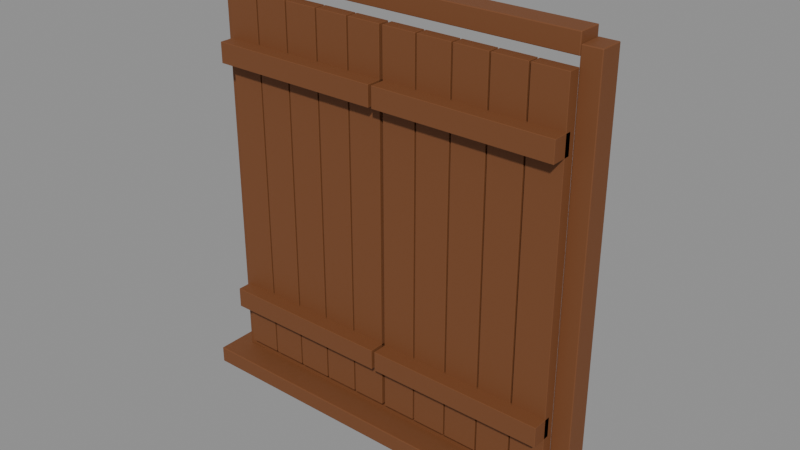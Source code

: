 # Source: kampung-timber-window.blend  (saved by Blender 4.0.36; exported with 4.5.12 LTS)
import bpy
from mathutils import Matrix  # noqa: F401  (used for matrix-valued properties, if any)

bpy.ops.wm.read_factory_settings(use_empty=True)
scene = bpy.context.scene
scene.name = 'Scene'

# ---- materials (node trees are filled in below, after node groups)
mat_tropical_timber = bpy.data.materials.new('Tropical timber')
mat_tropical_timber.use_transparent_shadow = False
mat_tropical_timber.diffuse_color = (0.1845, 0.0648, 0.02122, 1.0)

# ---- material node trees
mat_tropical_timber.use_nodes = True; mat_tropical_timber.node_tree.nodes.clear()
_N = mat_tropical_timber.node_tree.nodes; _L = mat_tropical_timber.node_tree.links
n0 = _N.new('ShaderNodeBsdfPrincipled'); n0.name = 'Principled BSDF'; n0.location = (10, 300)
n0.inputs[0].default_value = (0.1845, 0.0648, 0.02122, 1.0)
n0.inputs[2].default_value = 0.68
n0.inputs[3].default_value = 1.45
n1 = _N.new('ShaderNodeOutputMaterial'); n1.name = 'Material Output'; n1.location = (300, 300)
_L.new(n0.outputs[0], n1.inputs[0])
n1.is_active_output = True

# ---- meshes
me_cube = bpy.data.meshes.new('Cube')
me_cube.from_pydata([(-0.0275, -0.035, -0.6), (-0.0275, -0.035, 0.6), (-0.0275, 0.035, -0.6), (-0.0275, 0.035, 0.6), (0.0275, -0.035, -0.6), (0.0275, -0.035, 0.6), (0.0275, 0.035, -0.6), (0.0275, 0.035, 0.6)], [], [(0, 1, 3, 2), (2, 3, 7, 6), (6, 7, 5, 4), (4, 5, 1, 0), (2, 6, 4, 0), (7, 3, 1, 5)])
_uv = me_cube.uv_layers.new(name='UVMap')
_uv.uv.foreach_set('vector', [0.375, 0.0, 0.625, 0.0, 0.625, 0.25, 0.375, 0.25, 0.375, 0.25, 0.625, 0.25, 0.625, 0.5, 0.375, 0.5, 0.375, 0.5, 0.625, 0.5, 0.625, 0.75, 0.375, 0.75, 0.375, 0.75, 0.625, 0.75, 0.625, 1.0, 0.375, 1.0, 0.125, 0.5, 0.375, 0.5, 0.375, 0.75, 0.125, 0.75, 0.625, 0.5, 0.875, 0.5, 0.875, 0.75, 0.625, 0.75])
me_cube.materials.append(mat_tropical_timber)
me_cube.update()
me_cube_001 = bpy.data.meshes.new('Cube.001')
me_cube_001.from_pydata([(-0.0275, -0.035, -0.6), (-0.0275, -0.035, 0.6), (-0.0275, 0.035, -0.6), (-0.0275, 0.035, 0.6), (0.0275, -0.035, -0.6), (0.0275, -0.035, 0.6), (0.0275, 0.035, -0.6), (0.0275, 0.035, 0.6)], [], [(0, 1, 3, 2), (2, 3, 7, 6), (6, 7, 5, 4), (4, 5, 1, 0), (2, 6, 4, 0), (7, 3, 1, 5)])
_uv = me_cube_001.uv_layers.new(name='UVMap')
_uv.uv.foreach_set('vector', [0.375, 0.0, 0.625, 0.0, 0.625, 0.25, 0.375, 0.25, 0.375, 0.25, 0.625, 0.25, 0.625, 0.5, 0.375, 0.5, 0.375, 0.5, 0.625, 0.5, 0.625, 0.75, 0.375, 0.75, 0.375, 0.75, 0.625, 0.75, 0.625, 1.0, 0.375, 1.0, 0.125, 0.5, 0.375, 0.5, 0.375, 0.75, 0.125, 0.75, 0.625, 0.5, 0.875, 0.5, 0.875, 0.75, 0.625, 0.75])
me_cube_001.materials.append(mat_tropical_timber)
me_cube_001.update()
me_cube_002 = bpy.data.meshes.new('Cube.002')
me_cube_002.from_pydata([(-0.5225, -0.035, -0.0275), (-0.5225, -0.035, 0.0275), (-0.5225, 0.035, -0.0275), (-0.5225, 0.035, 0.0275), (0.5225, -0.035, -0.0275), (0.5225, -0.035, 0.0275), (0.5225, 0.035, -0.0275), (0.5225, 0.035, 0.0275)], [], [(0, 1, 3, 2), (2, 3, 7, 6), (6, 7, 5, 4), (4, 5, 1, 0), (2, 6, 4, 0), (7, 3, 1, 5)])
_uv = me_cube_002.uv_layers.new(name='UVMap')
_uv.uv.foreach_set('vector', [0.375, 0.0, 0.625, 0.0, 0.625, 0.25, 0.375, 0.25, 0.375, 0.25, 0.625, 0.25, 0.625, 0.5, 0.375, 0.5, 0.375, 0.5, 0.625, 0.5, 0.625, 0.75, 0.375, 0.75, 0.375, 0.75, 0.625, 0.75, 0.625, 1.0, 0.375, 1.0, 0.125, 0.5, 0.375, 0.5, 0.375, 0.75, 0.125, 0.75, 0.625, 0.5, 0.875, 0.5, 0.875, 0.75, 0.625, 0.75])
me_cube_002.materials.append(mat_tropical_timber)
me_cube_002.update()
me_cube_003 = bpy.data.meshes.new('Cube.003')
me_cube_003.from_pydata([(-0.5225, -0.035, -0.0275), (-0.5225, -0.035, 0.0275), (-0.5225, 0.035, -0.0275), (-0.5225, 0.035, 0.0275), (0.5225, -0.035, -0.0275), (0.5225, -0.035, 0.0275), (0.5225, 0.035, -0.0275), (0.5225, 0.035, 0.0275)], [], [(0, 1, 3, 2), (2, 3, 7, 6), (6, 7, 5, 4), (4, 5, 1, 0), (2, 6, 4, 0), (7, 3, 1, 5)])
_uv = me_cube_003.uv_layers.new(name='UVMap')
_uv.uv.foreach_set('vector', [0.375, 0.0, 0.625, 0.0, 0.625, 0.25, 0.375, 0.25, 0.375, 0.25, 0.625, 0.25, 0.625, 0.5, 0.375, 0.5, 0.375, 0.5, 0.625, 0.5, 0.625, 0.75, 0.375, 0.75, 0.375, 0.75, 0.625, 0.75, 0.625, 1.0, 0.375, 1.0, 0.125, 0.5, 0.375, 0.5, 0.375, 0.75, 0.125, 0.75, 0.625, 0.5, 0.875, 0.5, 0.875, 0.75, 0.625, 0.75])
me_cube_003.materials.append(mat_tropical_timber)
me_cube_003.update()
me_cube_004 = bpy.data.meshes.new('Cube.004')
me_cube_004.from_pydata([(-0.05, -0.0175, -0.55), (-0.05, -0.0175, 0.55), (-0.05, 0.0175, -0.55), (-0.05, 0.0175, 0.55), (0.05, -0.0175, -0.55), (0.05, -0.0175, 0.55), (0.05, 0.0175, -0.55), (0.05, 0.0175, 0.55)], [], [(0, 1, 3, 2), (2, 3, 7, 6), (6, 7, 5, 4), (4, 5, 1, 0), (2, 6, 4, 0), (7, 3, 1, 5)])
_uv = me_cube_004.uv_layers.new(name='UVMap')
_uv.uv.foreach_set('vector', [0.375, 0.0, 0.625, 0.0, 0.625, 0.25, 0.375, 0.25, 0.375, 0.25, 0.625, 0.25, 0.625, 0.5, 0.375, 0.5, 0.375, 0.5, 0.625, 0.5, 0.625, 0.75, 0.375, 0.75, 0.375, 0.75, 0.625, 0.75, 0.625, 1.0, 0.375, 1.0, 0.125, 0.5, 0.375, 0.5, 0.375, 0.75, 0.125, 0.75, 0.625, 0.5, 0.875, 0.5, 0.875, 0.75, 0.625, 0.75])
me_cube_004.materials.append(mat_tropical_timber)
me_cube_004.update()
me_cube_005 = bpy.data.meshes.new('Cube.005')
me_cube_005.from_pydata([(-0.05, -0.0175, -0.55), (-0.05, -0.0175, 0.55), (-0.05, 0.0175, -0.55), (-0.05, 0.0175, 0.55), (0.05, -0.0175, -0.55), (0.05, -0.0175, 0.55), (0.05, 0.0175, -0.55), (0.05, 0.0175, 0.55)], [], [(0, 1, 3, 2), (2, 3, 7, 6), (6, 7, 5, 4), (4, 5, 1, 0), (2, 6, 4, 0), (7, 3, 1, 5)])
_uv = me_cube_005.uv_layers.new(name='UVMap')
_uv.uv.foreach_set('vector', [0.375, 0.0, 0.625, 0.0, 0.625, 0.25, 0.375, 0.25, 0.375, 0.25, 0.625, 0.25, 0.625, 0.5, 0.375, 0.5, 0.375, 0.5, 0.625, 0.5, 0.625, 0.75, 0.375, 0.75, 0.375, 0.75, 0.625, 0.75, 0.625, 1.0, 0.375, 1.0, 0.125, 0.5, 0.375, 0.5, 0.375, 0.75, 0.125, 0.75, 0.625, 0.5, 0.875, 0.5, 0.875, 0.75, 0.625, 0.75])
me_cube_005.materials.append(mat_tropical_timber)
me_cube_005.update()
me_cube_006 = bpy.data.meshes.new('Cube.006')
me_cube_006.from_pydata([(-0.05, -0.0175, -0.55), (-0.05, -0.0175, 0.55), (-0.05, 0.0175, -0.55), (-0.05, 0.0175, 0.55), (0.05, -0.0175, -0.55), (0.05, -0.0175, 0.55), (0.05, 0.0175, -0.55), (0.05, 0.0175, 0.55)], [], [(0, 1, 3, 2), (2, 3, 7, 6), (6, 7, 5, 4), (4, 5, 1, 0), (2, 6, 4, 0), (7, 3, 1, 5)])
_uv = me_cube_006.uv_layers.new(name='UVMap')
_uv.uv.foreach_set('vector', [0.375, 0.0, 0.625, 0.0, 0.625, 0.25, 0.375, 0.25, 0.375, 0.25, 0.625, 0.25, 0.625, 0.5, 0.375, 0.5, 0.375, 0.5, 0.625, 0.5, 0.625, 0.75, 0.375, 0.75, 0.375, 0.75, 0.625, 0.75, 0.625, 1.0, 0.375, 1.0, 0.125, 0.5, 0.375, 0.5, 0.375, 0.75, 0.125, 0.75, 0.625, 0.5, 0.875, 0.5, 0.875, 0.75, 0.625, 0.75])
me_cube_006.materials.append(mat_tropical_timber)
me_cube_006.update()
me_cube_007 = bpy.data.meshes.new('Cube.007')
me_cube_007.from_pydata([(-0.05, -0.0175, -0.55), (-0.05, -0.0175, 0.55), (-0.05, 0.0175, -0.55), (-0.05, 0.0175, 0.55), (0.05, -0.0175, -0.55), (0.05, -0.0175, 0.55), (0.05, 0.0175, -0.55), (0.05, 0.0175, 0.55)], [], [(0, 1, 3, 2), (2, 3, 7, 6), (6, 7, 5, 4), (4, 5, 1, 0), (2, 6, 4, 0), (7, 3, 1, 5)])
_uv = me_cube_007.uv_layers.new(name='UVMap')
_uv.uv.foreach_set('vector', [0.375, 0.0, 0.625, 0.0, 0.625, 0.25, 0.375, 0.25, 0.375, 0.25, 0.625, 0.25, 0.625, 0.5, 0.375, 0.5, 0.375, 0.5, 0.625, 0.5, 0.625, 0.75, 0.375, 0.75, 0.375, 0.75, 0.625, 0.75, 0.625, 1.0, 0.375, 1.0, 0.125, 0.5, 0.375, 0.5, 0.375, 0.75, 0.125, 0.75, 0.625, 0.5, 0.875, 0.5, 0.875, 0.75, 0.625, 0.75])
me_cube_007.materials.append(mat_tropical_timber)
me_cube_007.update()
me_cube_008 = bpy.data.meshes.new('Cube.008')
me_cube_008.from_pydata([(-0.05, -0.0175, -0.55), (-0.05, -0.0175, 0.55), (-0.05, 0.0175, -0.55), (-0.05, 0.0175, 0.55), (0.05, -0.0175, -0.55), (0.05, -0.0175, 0.55), (0.05, 0.0175, -0.55), (0.05, 0.0175, 0.55)], [], [(0, 1, 3, 2), (2, 3, 7, 6), (6, 7, 5, 4), (4, 5, 1, 0), (2, 6, 4, 0), (7, 3, 1, 5)])
_uv = me_cube_008.uv_layers.new(name='UVMap')
_uv.uv.foreach_set('vector', [0.375, 0.0, 0.625, 0.0, 0.625, 0.25, 0.375, 0.25, 0.375, 0.25, 0.625, 0.25, 0.625, 0.5, 0.375, 0.5, 0.375, 0.5, 0.625, 0.5, 0.625, 0.75, 0.375, 0.75, 0.375, 0.75, 0.625, 0.75, 0.625, 1.0, 0.375, 1.0, 0.125, 0.5, 0.375, 0.5, 0.375, 0.75, 0.125, 0.75, 0.625, 0.5, 0.875, 0.5, 0.875, 0.75, 0.625, 0.75])
me_cube_008.materials.append(mat_tropical_timber)
me_cube_008.update()
me_cube_009 = bpy.data.meshes.new('Cube.009')
me_cube_009.from_pydata([(-0.26, -0.03, -0.03), (-0.26, -0.03, 0.03), (-0.26, 0.03, -0.03), (-0.26, 0.03, 0.03), (0.26, -0.03, -0.03), (0.26, -0.03, 0.03), (0.26, 0.03, -0.03), (0.26, 0.03, 0.03)], [], [(0, 1, 3, 2), (2, 3, 7, 6), (6, 7, 5, 4), (4, 5, 1, 0), (2, 6, 4, 0), (7, 3, 1, 5)])
_uv = me_cube_009.uv_layers.new(name='UVMap')
_uv.uv.foreach_set('vector', [0.375, 0.0, 0.625, 0.0, 0.625, 0.25, 0.375, 0.25, 0.375, 0.25, 0.625, 0.25, 0.625, 0.5, 0.375, 0.5, 0.375, 0.5, 0.625, 0.5, 0.625, 0.75, 0.375, 0.75, 0.375, 0.75, 0.625, 0.75, 0.625, 1.0, 0.375, 1.0, 0.125, 0.5, 0.375, 0.5, 0.375, 0.75, 0.125, 0.75, 0.625, 0.5, 0.875, 0.5, 0.875, 0.75, 0.625, 0.75])
me_cube_009.materials.append(mat_tropical_timber)
me_cube_009.update()
me_cube_010 = bpy.data.meshes.new('Cube.010')
me_cube_010.from_pydata([(-0.26, -0.03, -0.03), (-0.26, -0.03, 0.03), (-0.26, 0.03, -0.03), (-0.26, 0.03, 0.03), (0.26, -0.03, -0.03), (0.26, -0.03, 0.03), (0.26, 0.03, -0.03), (0.26, 0.03, 0.03)], [], [(0, 1, 3, 2), (2, 3, 7, 6), (6, 7, 5, 4), (4, 5, 1, 0), (2, 6, 4, 0), (7, 3, 1, 5)])
_uv = me_cube_010.uv_layers.new(name='UVMap')
_uv.uv.foreach_set('vector', [0.375, 0.0, 0.625, 0.0, 0.625, 0.25, 0.375, 0.25, 0.375, 0.25, 0.625, 0.25, 0.625, 0.5, 0.375, 0.5, 0.375, 0.5, 0.625, 0.5, 0.625, 0.75, 0.375, 0.75, 0.375, 0.75, 0.625, 0.75, 0.625, 1.0, 0.375, 1.0, 0.125, 0.5, 0.375, 0.5, 0.375, 0.75, 0.125, 0.75, 0.625, 0.5, 0.875, 0.5, 0.875, 0.75, 0.625, 0.75])
me_cube_010.materials.append(mat_tropical_timber)
me_cube_010.update()
me_cube_011 = bpy.data.meshes.new('Cube.011')
me_cube_011.from_pydata([(-0.05, -0.0175, -0.55), (-0.05, -0.0175, 0.55), (-0.05, 0.0175, -0.55), (-0.05, 0.0175, 0.55), (0.05, -0.0175, -0.55), (0.05, -0.0175, 0.55), (0.05, 0.0175, -0.55), (0.05, 0.0175, 0.55)], [], [(0, 1, 3, 2), (2, 3, 7, 6), (6, 7, 5, 4), (4, 5, 1, 0), (2, 6, 4, 0), (7, 3, 1, 5)])
_uv = me_cube_011.uv_layers.new(name='UVMap')
_uv.uv.foreach_set('vector', [0.375, 0.0, 0.625, 0.0, 0.625, 0.25, 0.375, 0.25, 0.375, 0.25, 0.625, 0.25, 0.625, 0.5, 0.375, 0.5, 0.375, 0.5, 0.625, 0.5, 0.625, 0.75, 0.375, 0.75, 0.375, 0.75, 0.625, 0.75, 0.625, 1.0, 0.375, 1.0, 0.125, 0.5, 0.375, 0.5, 0.375, 0.75, 0.125, 0.75, 0.625, 0.5, 0.875, 0.5, 0.875, 0.75, 0.625, 0.75])
me_cube_011.materials.append(mat_tropical_timber)
me_cube_011.update()
me_cube_012 = bpy.data.meshes.new('Cube.012')
me_cube_012.from_pydata([(-0.05, -0.0175, -0.55), (-0.05, -0.0175, 0.55), (-0.05, 0.0175, -0.55), (-0.05, 0.0175, 0.55), (0.05, -0.0175, -0.55), (0.05, -0.0175, 0.55), (0.05, 0.0175, -0.55), (0.05, 0.0175, 0.55)], [], [(0, 1, 3, 2), (2, 3, 7, 6), (6, 7, 5, 4), (4, 5, 1, 0), (2, 6, 4, 0), (7, 3, 1, 5)])
_uv = me_cube_012.uv_layers.new(name='UVMap')
_uv.uv.foreach_set('vector', [0.375, 0.0, 0.625, 0.0, 0.625, 0.25, 0.375, 0.25, 0.375, 0.25, 0.625, 0.25, 0.625, 0.5, 0.375, 0.5, 0.375, 0.5, 0.625, 0.5, 0.625, 0.75, 0.375, 0.75, 0.375, 0.75, 0.625, 0.75, 0.625, 1.0, 0.375, 1.0, 0.125, 0.5, 0.375, 0.5, 0.375, 0.75, 0.125, 0.75, 0.625, 0.5, 0.875, 0.5, 0.875, 0.75, 0.625, 0.75])
me_cube_012.materials.append(mat_tropical_timber)
me_cube_012.update()
me_cube_013 = bpy.data.meshes.new('Cube.013')
me_cube_013.from_pydata([(-0.05, -0.0175, -0.55), (-0.05, -0.0175, 0.55), (-0.05, 0.0175, -0.55), (-0.05, 0.0175, 0.55), (0.05, -0.0175, -0.55), (0.05, -0.0175, 0.55), (0.05, 0.0175, -0.55), (0.05, 0.0175, 0.55)], [], [(0, 1, 3, 2), (2, 3, 7, 6), (6, 7, 5, 4), (4, 5, 1, 0), (2, 6, 4, 0), (7, 3, 1, 5)])
_uv = me_cube_013.uv_layers.new(name='UVMap')
_uv.uv.foreach_set('vector', [0.375, 0.0, 0.625, 0.0, 0.625, 0.25, 0.375, 0.25, 0.375, 0.25, 0.625, 0.25, 0.625, 0.5, 0.375, 0.5, 0.375, 0.5, 0.625, 0.5, 0.625, 0.75, 0.375, 0.75, 0.375, 0.75, 0.625, 0.75, 0.625, 1.0, 0.375, 1.0, 0.125, 0.5, 0.375, 0.5, 0.375, 0.75, 0.125, 0.75, 0.625, 0.5, 0.875, 0.5, 0.875, 0.75, 0.625, 0.75])
me_cube_013.materials.append(mat_tropical_timber)
me_cube_013.update()
me_cube_014 = bpy.data.meshes.new('Cube.014')
me_cube_014.from_pydata([(-0.05, -0.0175, -0.55), (-0.05, -0.0175, 0.55), (-0.05, 0.0175, -0.55), (-0.05, 0.0175, 0.55), (0.05, -0.0175, -0.55), (0.05, -0.0175, 0.55), (0.05, 0.0175, -0.55), (0.05, 0.0175, 0.55)], [], [(0, 1, 3, 2), (2, 3, 7, 6), (6, 7, 5, 4), (4, 5, 1, 0), (2, 6, 4, 0), (7, 3, 1, 5)])
_uv = me_cube_014.uv_layers.new(name='UVMap')
_uv.uv.foreach_set('vector', [0.375, 0.0, 0.625, 0.0, 0.625, 0.25, 0.375, 0.25, 0.375, 0.25, 0.625, 0.25, 0.625, 0.5, 0.375, 0.5, 0.375, 0.5, 0.625, 0.5, 0.625, 0.75, 0.375, 0.75, 0.375, 0.75, 0.625, 0.75, 0.625, 1.0, 0.375, 1.0, 0.125, 0.5, 0.375, 0.5, 0.375, 0.75, 0.125, 0.75, 0.625, 0.5, 0.875, 0.5, 0.875, 0.75, 0.625, 0.75])
me_cube_014.materials.append(mat_tropical_timber)
me_cube_014.update()
me_cube_015 = bpy.data.meshes.new('Cube.015')
me_cube_015.from_pydata([(-0.05, -0.0175, -0.55), (-0.05, -0.0175, 0.55), (-0.05, 0.0175, -0.55), (-0.05, 0.0175, 0.55), (0.05, -0.0175, -0.55), (0.05, -0.0175, 0.55), (0.05, 0.0175, -0.55), (0.05, 0.0175, 0.55)], [], [(0, 1, 3, 2), (2, 3, 7, 6), (6, 7, 5, 4), (4, 5, 1, 0), (2, 6, 4, 0), (7, 3, 1, 5)])
_uv = me_cube_015.uv_layers.new(name='UVMap')
_uv.uv.foreach_set('vector', [0.375, 0.0, 0.625, 0.0, 0.625, 0.25, 0.375, 0.25, 0.375, 0.25, 0.625, 0.25, 0.625, 0.5, 0.375, 0.5, 0.375, 0.5, 0.625, 0.5, 0.625, 0.75, 0.375, 0.75, 0.375, 0.75, 0.625, 0.75, 0.625, 1.0, 0.375, 1.0, 0.125, 0.5, 0.375, 0.5, 0.375, 0.75, 0.125, 0.75, 0.625, 0.5, 0.875, 0.5, 0.875, 0.75, 0.625, 0.75])
me_cube_015.materials.append(mat_tropical_timber)
me_cube_015.update()
me_cube_016 = bpy.data.meshes.new('Cube.016')
me_cube_016.from_pydata([(-0.26, -0.03, -0.03), (-0.26, -0.03, 0.03), (-0.26, 0.03, -0.03), (-0.26, 0.03, 0.03), (0.26, -0.03, -0.03), (0.26, -0.03, 0.03), (0.26, 0.03, -0.03), (0.26, 0.03, 0.03)], [], [(0, 1, 3, 2), (2, 3, 7, 6), (6, 7, 5, 4), (4, 5, 1, 0), (2, 6, 4, 0), (7, 3, 1, 5)])
_uv = me_cube_016.uv_layers.new(name='UVMap')
_uv.uv.foreach_set('vector', [0.375, 0.0, 0.625, 0.0, 0.625, 0.25, 0.375, 0.25, 0.375, 0.25, 0.625, 0.25, 0.625, 0.5, 0.375, 0.5, 0.375, 0.5, 0.625, 0.5, 0.625, 0.75, 0.375, 0.75, 0.375, 0.75, 0.625, 0.75, 0.625, 1.0, 0.375, 1.0, 0.125, 0.5, 0.375, 0.5, 0.375, 0.75, 0.125, 0.75, 0.625, 0.5, 0.875, 0.5, 0.875, 0.75, 0.625, 0.75])
me_cube_016.materials.append(mat_tropical_timber)
me_cube_016.update()
me_cube_017 = bpy.data.meshes.new('Cube.017')
me_cube_017.from_pydata([(-0.26, -0.03, -0.03), (-0.26, -0.03, 0.03), (-0.26, 0.03, -0.03), (-0.26, 0.03, 0.03), (0.26, -0.03, -0.03), (0.26, -0.03, 0.03), (0.26, 0.03, -0.03), (0.26, 0.03, 0.03)], [], [(0, 1, 3, 2), (2, 3, 7, 6), (6, 7, 5, 4), (4, 5, 1, 0), (2, 6, 4, 0), (7, 3, 1, 5)])
_uv = me_cube_017.uv_layers.new(name='UVMap')
_uv.uv.foreach_set('vector', [0.375, 0.0, 0.625, 0.0, 0.625, 0.25, 0.375, 0.25, 0.375, 0.25, 0.625, 0.25, 0.625, 0.5, 0.375, 0.5, 0.375, 0.5, 0.625, 0.5, 0.625, 0.75, 0.375, 0.75, 0.375, 0.75, 0.625, 0.75, 0.625, 1.0, 0.375, 1.0, 0.125, 0.5, 0.375, 0.5, 0.375, 0.75, 0.125, 0.75, 0.625, 0.5, 0.875, 0.5, 0.875, 0.75, 0.625, 0.75])
me_cube_017.materials.append(mat_tropical_timber)
me_cube_017.update()
me_cube_018 = bpy.data.meshes.new('Cube.018')
me_cube_018.from_pydata([(-0.625, -0.115, -0.025), (-0.625, -0.115, 0.025), (-0.625, 0.115, -0.025), (-0.625, 0.115, 0.025), (0.625, -0.115, -0.025), (0.625, -0.115, 0.025), (0.625, 0.115, -0.025), (0.625, 0.115, 0.025)], [], [(0, 1, 3, 2), (2, 3, 7, 6), (6, 7, 5, 4), (4, 5, 1, 0), (2, 6, 4, 0), (7, 3, 1, 5)])
_uv = me_cube_018.uv_layers.new(name='UVMap')
_uv.uv.foreach_set('vector', [0.375, 0.0, 0.625, 0.0, 0.625, 0.25, 0.375, 0.25, 0.375, 0.25, 0.625, 0.25, 0.625, 0.5, 0.375, 0.5, 0.375, 0.5, 0.625, 0.5, 0.625, 0.75, 0.375, 0.75, 0.375, 0.75, 0.625, 0.75, 0.625, 1.0, 0.375, 1.0, 0.125, 0.5, 0.375, 0.5, 0.375, 0.75, 0.125, 0.75, 0.625, 0.5, 0.875, 0.5, 0.875, 0.75, 0.625, 0.75])
me_cube_018.materials.append(mat_tropical_timber)
me_cube_018.update()

# ---- objects
ob_asset_kampungtimberwindow = bpy.data.objects.new('ASSET_KampungTimberWindow', None)
ob_outer_frame_stile = bpy.data.objects.new('Outer_Frame_Stile', me_cube)
ob_outer_frame_stile_001 = bpy.data.objects.new('Outer_Frame_Stile.001', me_cube_001)
ob_outer_frame_rail = bpy.data.objects.new('Outer_Frame_Rail', me_cube_002)
ob_outer_frame_rail_001 = bpy.data.objects.new('Outer_Frame_Rail.001', me_cube_003)
ob_movable_shutter__1 = bpy.data.objects.new('MOVABLE_Shutter_-1', None)
ob_plank = bpy.data.objects.new('Plank', me_cube_004)
ob_plank_001 = bpy.data.objects.new('Plank.001', me_cube_005)
ob_plank_002 = bpy.data.objects.new('Plank.002', me_cube_006)
ob_plank_003 = bpy.data.objects.new('Plank.003', me_cube_007)
ob_plank_004 = bpy.data.objects.new('Plank.004', me_cube_008)
ob_brace_001 = bpy.data.objects.new('Brace.001', me_cube_009)
ob_brace_002 = bpy.data.objects.new('Brace.002', me_cube_010)
ob_movable_shutter_1 = bpy.data.objects.new('MOVABLE_Shutter_1', None)
ob_plank_005 = bpy.data.objects.new('Plank.005', me_cube_011)
ob_plank_006 = bpy.data.objects.new('Plank.006', me_cube_012)
ob_plank_007 = bpy.data.objects.new('Plank.007', me_cube_013)
ob_plank_008 = bpy.data.objects.new('Plank.008', me_cube_014)
ob_plank_009 = bpy.data.objects.new('Plank.009', me_cube_015)
ob_brace_003 = bpy.data.objects.new('Brace.003', me_cube_016)
ob_brace = bpy.data.objects.new('Brace', me_cube_017)
ob_sill = bpy.data.objects.new('Sill', me_cube_018)

# ---- transforms, parenting, visibility, modifiers, constraints
ob_asset_kampungtimberwindow.location = (0.0, 0.0, 0.0)
ob_outer_frame_stile.parent = ob_asset_kampungtimberwindow
ob_outer_frame_stile.location = (-0.55, 0.0, 0.65)
_m = ob_outer_frame_stile.modifiers.new('Editable eased edges', 'BEVEL')
_m.width = 0.002
_m.width_pct = 0.002
_m.segments = 2
ob_outer_frame_stile_001.parent = ob_asset_kampungtimberwindow
ob_outer_frame_stile_001.location = (0.55, 0.0, 0.65)
_m = ob_outer_frame_stile_001.modifiers.new('Editable eased edges', 'BEVEL')
_m.width = 0.002
_m.width_pct = 0.002
_m.segments = 2
ob_outer_frame_rail.parent = ob_asset_kampungtimberwindow
ob_outer_frame_rail.location = (0.0, 0.0, 0.05)
_m = ob_outer_frame_rail.modifiers.new('Editable eased edges', 'BEVEL')
_m.width = 0.002
_m.width_pct = 0.002
_m.segments = 2
ob_outer_frame_rail_001.parent = ob_asset_kampungtimberwindow
ob_outer_frame_rail_001.location = (0.0, 0.0, 1.25)
_m = ob_outer_frame_rail_001.modifiers.new('Editable eased edges', 'BEVEL')
_m.width = 0.002
_m.width_pct = 0.002
_m.segments = 2
ob_movable_shutter__1.parent = ob_asset_kampungtimberwindow
ob_movable_shutter__1.location = (-0.53, -0.055, 0.65)
ob_plank.parent = ob_movable_shutter__1
ob_plank.location = (0.055, 0.0, 0.0)
_m = ob_plank.modifiers.new('Editable eased edges', 'BEVEL')
_m.width = 0.001
_m.width_pct = 0.001
_m.segments = 2
ob_plank_001.parent = ob_movable_shutter__1
ob_plank_001.location = (0.16, 0.0, 0.0)
_m = ob_plank_001.modifiers.new('Editable eased edges', 'BEVEL')
_m.width = 0.001
_m.width_pct = 0.001
_m.segments = 2
ob_plank_002.parent = ob_movable_shutter__1
ob_plank_002.location = (0.265, 0.0, 0.0)
_m = ob_plank_002.modifiers.new('Editable eased edges', 'BEVEL')
_m.width = 0.001
_m.width_pct = 0.001
_m.segments = 2
ob_plank_003.parent = ob_movable_shutter__1
ob_plank_003.location = (0.37, 0.0, 0.0)
_m = ob_plank_003.modifiers.new('Editable eased edges', 'BEVEL')
_m.width = 0.001
_m.width_pct = 0.001
_m.segments = 2
ob_plank_004.parent = ob_movable_shutter__1
ob_plank_004.location = (0.475, 0.0, 0.0)
_m = ob_plank_004.modifiers.new('Editable eased edges', 'BEVEL')
_m.width = 0.001
_m.width_pct = 0.001
_m.segments = 2
ob_brace_001.parent = ob_movable_shutter__1
ob_brace_001.location = (0.265, -0.03, -0.38)
_m = ob_brace_001.modifiers.new('Editable eased edges', 'BEVEL')
_m.width = 0.001
_m.width_pct = 0.001
_m.segments = 2
ob_brace_002.parent = ob_movable_shutter__1
ob_brace_002.location = (0.265, -0.03, 0.38)
_m = ob_brace_002.modifiers.new('Editable eased edges', 'BEVEL')
_m.width = 0.001
_m.width_pct = 0.001
_m.segments = 2
ob_movable_shutter_1.parent = ob_asset_kampungtimberwindow
ob_movable_shutter_1.location = (0.53, -0.055, 0.65)
ob_plank_005.parent = ob_movable_shutter_1
ob_plank_005.location = (-0.055, 0.0, 0.0)
_m = ob_plank_005.modifiers.new('Editable eased edges', 'BEVEL')
_m.width = 0.001
_m.width_pct = 0.001
_m.segments = 2
ob_plank_006.parent = ob_movable_shutter_1
ob_plank_006.location = (-0.16, 0.0, 0.0)
_m = ob_plank_006.modifiers.new('Editable eased edges', 'BEVEL')
_m.width = 0.001
_m.width_pct = 0.001
_m.segments = 2
ob_plank_007.parent = ob_movable_shutter_1
ob_plank_007.location = (-0.265, 0.0, 0.0)
_m = ob_plank_007.modifiers.new('Editable eased edges', 'BEVEL')
_m.width = 0.001
_m.width_pct = 0.001
_m.segments = 2
ob_plank_008.parent = ob_movable_shutter_1
ob_plank_008.location = (-0.37, 0.0, 0.0)
_m = ob_plank_008.modifiers.new('Editable eased edges', 'BEVEL')
_m.width = 0.001
_m.width_pct = 0.001
_m.segments = 2
ob_plank_009.parent = ob_movable_shutter_1
ob_plank_009.location = (-0.475, 0.0, 0.0)
_m = ob_plank_009.modifiers.new('Editable eased edges', 'BEVEL')
_m.width = 0.001
_m.width_pct = 0.001
_m.segments = 2
ob_brace_003.parent = ob_movable_shutter_1
ob_brace_003.location = (-0.265, -0.03, -0.38)
_m = ob_brace_003.modifiers.new('Editable eased edges', 'BEVEL')
_m.width = 0.001
_m.width_pct = 0.001
_m.segments = 2
ob_brace.parent = ob_movable_shutter_1
ob_brace.location = (-0.265, -0.03, 0.38)
_m = ob_brace.modifiers.new('Editable eased edges', 'BEVEL')
_m.width = 0.001
_m.width_pct = 0.001
_m.segments = 2
ob_sill.parent = ob_asset_kampungtimberwindow
ob_sill.location = (0.0, 0.0, 0.025)
_m = ob_sill.modifiers.new('Editable eased edges', 'BEVEL')
_m.width = 0.002
_m.width_pct = 0.002
_m.segments = 2

# ---- collection membership
scene.collection.objects.link(ob_asset_kampungtimberwindow)
scene.collection.objects.link(ob_outer_frame_stile)
scene.collection.objects.link(ob_outer_frame_stile_001)
scene.collection.objects.link(ob_outer_frame_rail)
scene.collection.objects.link(ob_outer_frame_rail_001)
scene.collection.objects.link(ob_movable_shutter__1)
scene.collection.objects.link(ob_plank)
scene.collection.objects.link(ob_plank_001)
scene.collection.objects.link(ob_plank_002)
scene.collection.objects.link(ob_plank_003)
scene.collection.objects.link(ob_plank_004)
scene.collection.objects.link(ob_brace_001)
scene.collection.objects.link(ob_brace_002)
scene.collection.objects.link(ob_movable_shutter_1)
scene.collection.objects.link(ob_plank_005)
scene.collection.objects.link(ob_plank_006)
scene.collection.objects.link(ob_plank_007)
scene.collection.objects.link(ob_plank_008)
scene.collection.objects.link(ob_plank_009)
scene.collection.objects.link(ob_brace_003)
scene.collection.objects.link(ob_brace)
scene.collection.objects.link(ob_sill)

# ---- scene / render settings (as saved in the file)
scene.frame_start = 1; scene.frame_end = 49; scene.frame_set(1)
scene.render.engine = 'BLENDER_EEVEE_NEXT'
scene.cycles.sampling_pattern = 'TABULATED_SOBOL'
bpy.context.view_layer.update()

# ---- added for rendering (the .blend has no active camera and no usable light): camera, sun + grey world if the file has none
cam_auto = bpy.data.cameras.new('AutoCamera')
cam_auto.lens = 50.0
cam_auto.sensor_width = 36.0
cam_auto.clip_end = 1000.0
ob_auto_camera = bpy.data.objects.new('AutoCamera', cam_auto)
scene.collection.objects.link(ob_auto_camera)
ob_auto_camera.location = (1.66731, -2.00077, 1.9726)
ob_auto_camera.rotation_euler = (1.09748, -7.21219e-08, 0.694738)
scene.camera = ob_auto_camera
light_auto_sun = bpy.data.lights.new('AutoSun', 'SUN')
light_auto_sun.energy = 3.0
light_auto_sun.angle = 0.0523599
ob_auto_sun = bpy.data.objects.new('AutoSun', light_auto_sun)
scene.collection.objects.link(ob_auto_sun)
ob_auto_sun.rotation_euler = (0.872665, 0.174533, 0.523599)
if scene.world is None:
    world_auto = bpy.data.worlds.new('AutoWorld')
    world_auto.color = (0.3, 0.3, 0.3)
    scene.world = world_auto
bpy.context.view_layer.update()

